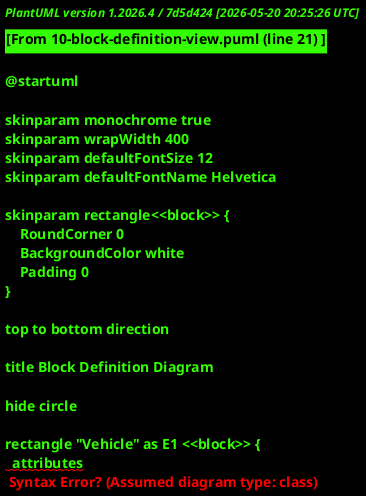

The diagram above was rendered by PlantUML. Its source (embedded in the PNG):
@startuml

skinparam monochrome true
skinparam wrapWidth 400
skinparam defaultFontSize 12
skinparam defaultFontName Helvetica

skinparam rectangle<<block>> {
    RoundCorner 0
    BackgroundColor white
    Padding 0
}

top to bottom direction

title Block Definition Diagram

hide circle

rectangle "Vehicle" as E1 <<block>> {
  attributes
    mass
    maxSpeed
  ports
    powerIn
  parts
    engine
}
rectangle "Engine" as E8 <<block>> {
  attributes
    horsepower
  ports
    powerOut
}


legend right
  <b>Block Definition Diagram Legend</b>
  |= Relationship |= Notation |
  | Generalization | --|> |
  | Composition | *-- |
  | Association | --> |
  | Attribute | (compartment) |
  | Port | (compartment) |
  | Part Reference | (compartment) |
endlegend

@enduml